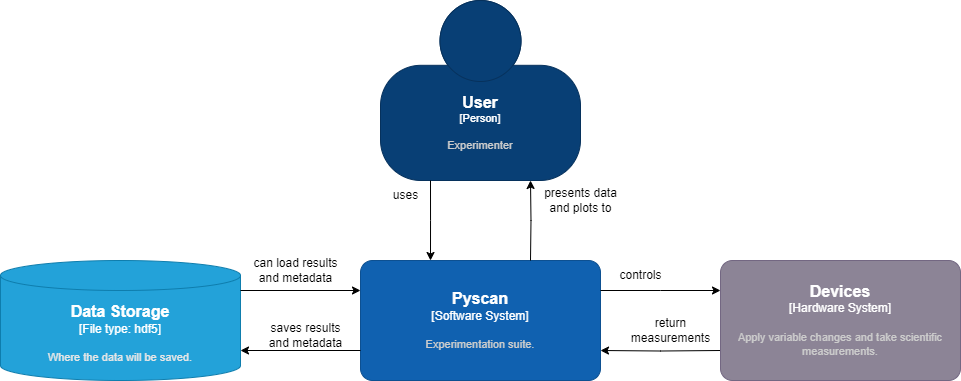

The diagram above was exported from draw.io. Its source (the exported page's mxGraphModel, read from the mxfile embedded in the PNG):
<mxGraphModel dx="2035" dy="684" grid="1" gridSize="10" guides="1" tooltips="1" connect="1" arrows="1" fold="1" page="1" pageScale="1" pageWidth="850" pageHeight="1100" math="0" shadow="0">
  <root>
    <mxCell id="0" />
    <mxCell id="1" parent="0" />
    <object placeholders="1" c4Name="User" c4Type="Person" c4Description="Experimenter" label="&lt;font style=&quot;font-size: 16px&quot;&gt;&lt;b&gt;%c4Name%&lt;/b&gt;&lt;/font&gt;&lt;div&gt;[%c4Type%]&lt;/div&gt;&lt;br&gt;&lt;div&gt;&lt;font style=&quot;font-size: 11px&quot;&gt;&lt;font color=&quot;#cccccc&quot;&gt;%c4Description%&lt;/font&gt;&lt;/div&gt;" id="PkYMTB5Vh8xZxdc0ASZh-4">
      <mxCell style="html=1;fontSize=11;dashed=0;whiteSpace=wrap;fillColor=#083F75;strokeColor=#06315C;fontColor=#ffffff;shape=mxgraph.c4.person2;align=center;metaEdit=1;points=[[0.5,0,0],[1,0.5,0],[1,0.75,0],[0.75,1,0],[0.5,1,0],[0.25,1,0],[0,0.75,0],[0,0.5,0]];resizable=0;" parent="1" vertex="1">
        <mxGeometry x="300" y="200" width="200" height="180" as="geometry" />
      </mxCell>
    </object>
    <object placeholders="1" c4Name="Pyscan" c4Type="Software System" c4Description="Experimentation suite." label="&lt;font style=&quot;font-size: 16px&quot;&gt;&lt;b&gt;%c4Name%&lt;/b&gt;&lt;/font&gt;&lt;div&gt;[%c4Type%]&lt;/div&gt;&lt;br&gt;&lt;div&gt;&lt;font style=&quot;font-size: 11px&quot;&gt;&lt;font color=&quot;#cccccc&quot;&gt;%c4Description%&lt;/font&gt;&lt;/div&gt;" id="PkYMTB5Vh8xZxdc0ASZh-5">
      <mxCell style="rounded=1;whiteSpace=wrap;html=1;labelBackgroundColor=none;fillColor=#1061B0;fontColor=#ffffff;align=center;arcSize=10;strokeColor=#0D5091;metaEdit=1;resizable=0;points=[[0.25,0,0],[0.5,0,0],[0.75,0,0],[1,0.25,0],[1,0.5,0],[1,0.75,0],[0.75,1,0],[0.5,1,0],[0.25,1,0],[0,0.75,0],[0,0.5,0],[0,0.25,0]];" parent="1" vertex="1">
        <mxGeometry x="280" y="460" width="240" height="120" as="geometry" />
      </mxCell>
    </object>
    <object placeholders="1" c4Type="Data Storage" c4Container="File type" c4Technology="hdf5" c4Description="Where the data will be saved." label="&lt;font style=&quot;font-size: 16px&quot;&gt;&lt;b&gt;%c4Type%&lt;/b&gt;&lt;/font&gt;&lt;div&gt;[%c4Container%:&amp;nbsp;%c4Technology%]&lt;/div&gt;&lt;br&gt;&lt;div&gt;&lt;font style=&quot;font-size: 11px&quot;&gt;&lt;font color=&quot;#E6E6E6&quot;&gt;%c4Description%&lt;/font&gt;&lt;/div&gt;" id="PkYMTB5Vh8xZxdc0ASZh-7">
      <mxCell style="shape=cylinder3;size=15;whiteSpace=wrap;html=1;boundedLbl=1;rounded=0;labelBackgroundColor=none;fillColor=#23A2D9;fontSize=12;fontColor=#ffffff;align=center;strokeColor=#0E7DAD;metaEdit=1;points=[[0.5,0,0],[1,0.25,0],[1,0.5,0],[1,0.75,0],[0.5,1,0],[0,0.75,0],[0,0.5,0],[0,0.25,0]];resizable=0;" parent="1" vertex="1">
        <mxGeometry x="-80" y="460" width="240" height="120" as="geometry" />
      </mxCell>
    </object>
    <mxCell id="PkYMTB5Vh8xZxdc0ASZh-15" value="can load results &lt;br&gt;and metadata" style="text;html=1;align=center;verticalAlign=middle;resizable=0;points=[];autosize=1;strokeColor=none;fillColor=none;" parent="1" vertex="1">
      <mxGeometry x="160" y="450" width="110" height="40" as="geometry" />
    </mxCell>
    <mxCell id="PkYMTB5Vh8xZxdc0ASZh-16" value="saves results&lt;br&gt;and metadata" style="text;html=1;align=center;verticalAlign=middle;resizable=0;points=[];autosize=1;strokeColor=none;fillColor=none;" parent="1" vertex="1">
      <mxGeometry x="175" y="515" width="100" height="40" as="geometry" />
    </mxCell>
    <mxCell id="PkYMTB5Vh8xZxdc0ASZh-17" value="uses" style="text;html=1;align=center;verticalAlign=middle;resizable=0;points=[];autosize=1;strokeColor=none;fillColor=none;" parent="1" vertex="1">
      <mxGeometry x="300" y="380" width="50" height="30" as="geometry" />
    </mxCell>
    <mxCell id="PkYMTB5Vh8xZxdc0ASZh-26" value="controls" style="text;html=1;align=center;verticalAlign=middle;resizable=0;points=[];autosize=1;strokeColor=none;fillColor=none;" parent="1" vertex="1">
      <mxGeometry x="525" y="460" width="70" height="30" as="geometry" />
    </mxCell>
    <mxCell id="PkYMTB5Vh8xZxdc0ASZh-27" value="return&lt;br&gt;measurements" style="text;html=1;align=center;verticalAlign=middle;resizable=0;points=[];autosize=1;strokeColor=none;fillColor=none;" parent="1" vertex="1">
      <mxGeometry x="540" y="510" width="100" height="40" as="geometry" />
    </mxCell>
    <mxCell id="5Nljr62RoGdlORJ-N3Gj-4" style="edgeStyle=orthogonalEdgeStyle;rounded=0;orthogonalLoop=1;jettySize=auto;html=1;exitX=1;exitY=0.25;exitDx=0;exitDy=0;exitPerimeter=0;entryX=0;entryY=0.25;entryDx=0;entryDy=0;entryPerimeter=0;" parent="1" source="PkYMTB5Vh8xZxdc0ASZh-5" edge="1">
      <mxGeometry relative="1" as="geometry">
        <mxPoint x="640" y="490" as="targetPoint" />
      </mxGeometry>
    </mxCell>
    <mxCell id="5Nljr62RoGdlORJ-N3Gj-5" style="edgeStyle=orthogonalEdgeStyle;rounded=0;orthogonalLoop=1;jettySize=auto;html=1;exitX=0;exitY=0.75;exitDx=0;exitDy=0;exitPerimeter=0;entryX=1;entryY=0.75;entryDx=0;entryDy=0;entryPerimeter=0;" parent="1" target="PkYMTB5Vh8xZxdc0ASZh-5" edge="1">
      <mxGeometry relative="1" as="geometry">
        <mxPoint x="640" y="550" as="sourcePoint" />
      </mxGeometry>
    </mxCell>
    <mxCell id="5Nljr62RoGdlORJ-N3Gj-6" style="edgeStyle=orthogonalEdgeStyle;rounded=0;orthogonalLoop=1;jettySize=auto;html=1;exitX=0;exitY=0.75;exitDx=0;exitDy=0;exitPerimeter=0;entryX=1;entryY=0.75;entryDx=0;entryDy=0;entryPerimeter=0;" parent="1" source="PkYMTB5Vh8xZxdc0ASZh-5" target="PkYMTB5Vh8xZxdc0ASZh-7" edge="1">
      <mxGeometry relative="1" as="geometry" />
    </mxCell>
    <mxCell id="5Nljr62RoGdlORJ-N3Gj-7" style="edgeStyle=orthogonalEdgeStyle;rounded=0;orthogonalLoop=1;jettySize=auto;html=1;exitX=1;exitY=0.25;exitDx=0;exitDy=0;exitPerimeter=0;entryX=0;entryY=0.25;entryDx=0;entryDy=0;entryPerimeter=0;" parent="1" source="PkYMTB5Vh8xZxdc0ASZh-7" target="PkYMTB5Vh8xZxdc0ASZh-5" edge="1">
      <mxGeometry relative="1" as="geometry" />
    </mxCell>
    <object placeholders="1" c4Name="Devices" c4Type="Hardware System" c4Description="Apply variable changes and take scientific measurements." label="&lt;font style=&quot;font-size: 16px&quot;&gt;&lt;b&gt;%c4Name%&lt;/b&gt;&lt;/font&gt;&lt;div&gt;[%c4Type%]&lt;/div&gt;&lt;br&gt;&lt;div&gt;&lt;font style=&quot;font-size: 11px&quot;&gt;&lt;font color=&quot;#cccccc&quot;&gt;%c4Description%&lt;/font&gt;&lt;/div&gt;" id="LUemq33ZvkV9jIVkojEX-1">
      <mxCell style="rounded=1;whiteSpace=wrap;html=1;labelBackgroundColor=none;fillColor=#8C8496;fontColor=#ffffff;align=center;arcSize=10;strokeColor=#736782;metaEdit=1;resizable=0;points=[[0.25,0,0],[0.5,0,0],[0.75,0,0],[1,0.25,0],[1,0.5,0],[1,0.75,0],[0.75,1,0],[0.5,1,0],[0.25,1,0],[0,0.75,0],[0,0.5,0],[0,0.25,0]];" parent="1" vertex="1">
        <mxGeometry x="640" y="460" width="240" height="120" as="geometry" />
      </mxCell>
    </object>
    <mxCell id="9xK2V-9VT6OrANJAjKpT-1" style="edgeStyle=orthogonalEdgeStyle;rounded=0;orthogonalLoop=1;jettySize=auto;html=1;exitX=0.25;exitY=1;exitDx=0;exitDy=0;exitPerimeter=0;" parent="1" source="PkYMTB5Vh8xZxdc0ASZh-4" edge="1">
      <mxGeometry relative="1" as="geometry">
        <mxPoint x="350" y="460" as="targetPoint" />
      </mxGeometry>
    </mxCell>
    <mxCell id="9xK2V-9VT6OrANJAjKpT-4" style="edgeStyle=orthogonalEdgeStyle;rounded=0;orthogonalLoop=1;jettySize=auto;html=1;entryX=0.75;entryY=1;entryDx=0;entryDy=0;entryPerimeter=0;" parent="1" target="PkYMTB5Vh8xZxdc0ASZh-4" edge="1">
      <mxGeometry relative="1" as="geometry">
        <mxPoint x="450" y="460" as="sourcePoint" />
      </mxGeometry>
    </mxCell>
    <mxCell id="9xK2V-9VT6OrANJAjKpT-5" value="presents data&lt;br&gt;and plots to" style="text;html=1;align=center;verticalAlign=middle;resizable=0;points=[];autosize=1;strokeColor=none;fillColor=none;" parent="1" vertex="1">
      <mxGeometry x="450" y="380" width="100" height="40" as="geometry" />
    </mxCell>
  </root>
</mxGraphModel>